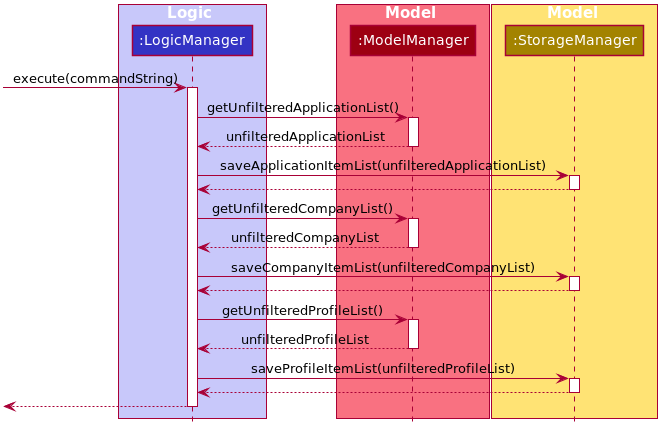

The diagram above was rendered by PlantUML. Its source (embedded in the PNG):
@startuml








skinparam BackgroundColor #FFFFFFF

skinparam Shadowing false

skinparam classAttributeIconSize 0

skinparam Class {
    FontColor #FFFFFF
    BorderThickness 1
    BorderColor #FFFFFF
    StereotypeFontColor #FFFFFF
    FontName Arial
}

skinparam Actor {
    BorderColor #000000
    Color #000000
    FontName Arial
}

skinparam Sequence {
    MessageAlign center
    BoxFontSize 15
    BoxPadding 0
    BoxFontColor #FFFFFF
    FontName Arial
}

skinparam Participant {
    FontColor #FFFFFFF
    Padding 20
}

skinparam MinClassWidth 50
skinparam ParticipantPadding 10
skinparam Shadowing false
skinparam DefaultTextAlignment center
skinparam packageStyle Rectangle

hide footbox
hide circle

box Logic #C8C8FA
participant ":LogicManager" as Logic #3333C4
end box

box Model #F97181
participant ":ModelManager" as Model #9D0012
end box

box Model #FFE374
participant ":StorageManager" as Storage #A38300
end box

[-> Logic : execute(commandString)
activate Logic

Logic -> Model: getUnfilteredApplicationList()
activate Model
Model --> Logic: unfilteredApplicationList
deactivate Model

Logic -> Storage: saveApplicationItemList(unfilteredApplicationList)
activate Storage
Storage --> Logic
deactivate Storage

Logic -> Model: getUnfilteredCompanyList()
activate Model
Model --> Logic: unfilteredCompanyList
deactivate Model

Logic -> Storage: saveCompanyItemList(unfilteredCompanyList)
activate Storage
Storage --> Logic
deactivate Storage

Logic -> Model: getUnfilteredProfileList()
activate Model
Model --> Logic: unfilteredProfileList
deactivate Model

Logic -> Storage: saveProfileItemList(unfilteredProfileList)
activate Storage
Storage --> Logic
deactivate Storage

[<--Logic
deactivate Logic
@enduml